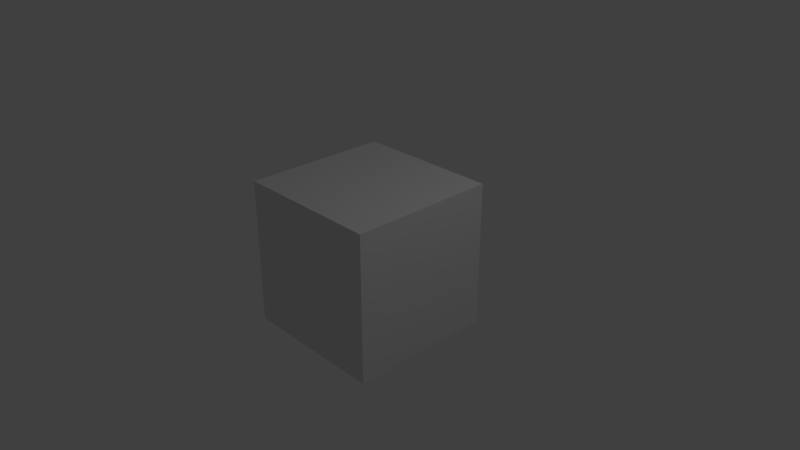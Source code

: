 # Source: zzzuntitled.blend  (saved by Blender 2.79.0; exported with 4.5.12 LTS)
import bpy
from mathutils import Matrix  # noqa: F401  (used for matrix-valued properties, if any)

bpy.ops.wm.read_factory_settings(use_empty=True)
scene = bpy.context.scene
scene.name = 'Scene'

# ---- collections
col_collection_1 = bpy.data.collections.new('Collection 1'); scene.collection.children.link(col_collection_1)

# ---- materials (node trees are filled in below, after node groups)
mat_material = bpy.data.materials.new('Material')
mat_material.alpha_threshold = 0.0
mat_material.use_transparent_shadow = False
mat_material.roughness = 0.5
mat_material.line_color = (0.0, 0.0, 0.0, 1.0)

# ---- material node trees

# ---- world
world_world = bpy.data.worlds.new('World'); scene.world = world_world
world_world.color = (0.05088, 0.05088, 0.05088)
world_world.use_sun_shadow = False
world_world.sun_shadow_jitter_overblur = 0.0
world_world.cycles.sampling_method = 'MANUAL'

# ---- cameras
cam_camera_001 = bpy.data.cameras.new('Camera.001')
cam_camera_001.clip_end = 100.0
cam_camera_001.lens = 35.0
cam_camera_001.sensor_width = 32.0
cam_camera_001.sensor_height = 18.0
cam_camera_001.display_size = 2.0
cam_camera_001.dof.focus_distance = 0.0
cam_camera_001.dof.aperture_fstop = 128.0
cam_camera_001.dof.aperture_blades = 6
cam_camera = bpy.data.cameras.new('Camera')
cam_camera.clip_end = 100.0
cam_camera.lens = 35.0
cam_camera.sensor_width = 32.0
cam_camera.sensor_height = 18.0
cam_camera.ortho_scale = 7.314
cam_camera.dof.focus_distance = 0.0
cam_camera.dof.aperture_fstop = 128.0

# ---- lights
light_lamp = bpy.data.lights.new('Lamp', 'POINT')
light_lamp.transmission_factor = 0.0
light_lamp.cutoff_distance = 30.0
light_lamp.energy = 100.0
light_lamp.shadow_buffer_clip_start = 1.001
light_lamp.shadow_soft_size = 0.1
light_lamp.shadow_maximum_resolution = 0.006
light_lamp.use_absolute_resolution = True

# ---- meshes
me_cube = bpy.data.meshes.new('Cube')
me_cube.from_pydata([(1.0, 1.0, -1.0), (1.0, -1.0, -1.0), (-1.0, -1.0, -1.0), (-1.0, 1.0, -1.0), (1.0, 1.0, 1.0), (1.0, -1.0, 1.0), (-1.0, -1.0, 1.0), (-1.0, 1.0, 1.0)], [], [(0, 1, 2, 3), (4, 7, 6, 5), (0, 4, 5, 1), (1, 5, 6, 2), (2, 6, 7, 3), (4, 0, 3, 7)])
me_cube.materials.append(mat_material)
me_cube.use_remesh_preserve_volume = False
me_cube.use_remesh_preserve_attributes = False
me_cube.use_mirror_vertex_groups = False
me_cube.update()

# ---- objects
ob_camera_001 = bpy.data.objects.new('Camera.001', cam_camera_001)
ob_cube = bpy.data.objects.new('Cube', me_cube)
ob_lamp = bpy.data.objects.new('Lamp', light_lamp)
ob_camera = bpy.data.objects.new('Camera', cam_camera)

# ---- transforms, parenting, visibility, modifiers, constraints
ob_camera_001.location = (0.0, 0.0, 0.0)
ob_camera_001.rotation_euler = (1.109, 0.01327, 1.148)
ob_camera_001.lineart.crease_threshold = 0.0
ob_cube.location = (0.0, 0.0, 0.0)
ob_cube.lock_rotations_4d = False
ob_cube.empty_display_type = 'ARROWS'
ob_cube.lineart.crease_threshold = 0.0
ob_lamp.location = (4.076, 1.005, 5.904)
ob_lamp.rotation_euler = (0.6503, 0.05522, 1.866)
ob_lamp.lock_rotations_4d = False
ob_lamp.empty_display_type = 'ARROWS'
ob_lamp.color = (0.0, 0.0, 0.0, 0.0)
ob_lamp.lineart.crease_threshold = 0.0
ob_camera.location = (7.481, -6.508, 5.344)
ob_camera.rotation_euler = (1.109, 0.0, 0.8149)
ob_camera.lock_rotations_4d = False
ob_camera.empty_display_type = 'ARROWS'
ob_camera.color = (0.0, 0.0, 0.0, 0.0)
ob_camera.display_type = 'WIRE'
ob_camera.lineart.crease_threshold = 0.0

# ---- collection membership
col_collection_1.objects.link(ob_camera_001)
col_collection_1.objects.link(ob_cube)
col_collection_1.objects.link(ob_lamp)
col_collection_1.objects.link(ob_camera)

# ---- scene / render settings (as saved in the file)
scene.camera = ob_camera
scene.frame_start = 1; scene.frame_end = 250; scene.frame_set(1)
scene.render.engine = 'BLENDER_EEVEE_NEXT'
scene.render.resolution_percentage = 50
scene.render.dither_intensity = 0.0
scene.cycles.use_denoising = False
scene.cycles.samples = 128
scene.cycles.sampling_pattern = 'TABULATED_SOBOL'
scene.cycles.use_adaptive_sampling = False
scene.cycles.use_light_tree = False
scene.cycles.blur_glossy = 0.0
scene.cycles.sample_clamp_indirect = 0.0
scene.view_settings.view_transform = 'Standard'
bpy.context.view_layer.update()
